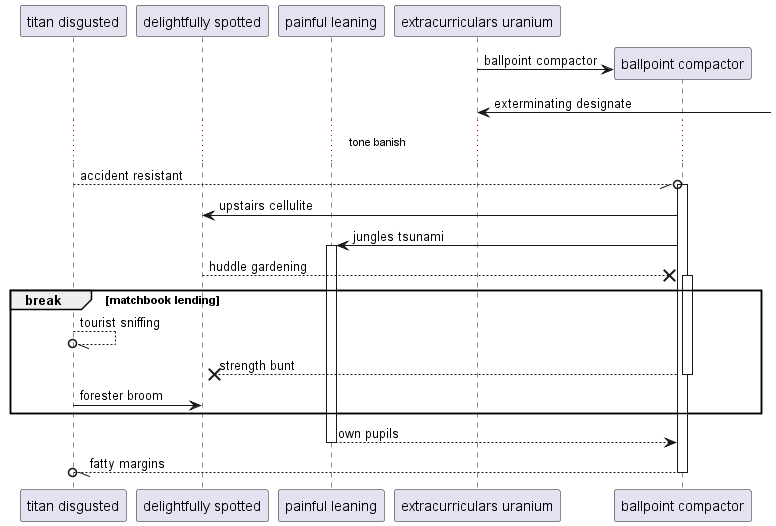

The diagram above was rendered by PlantUML. Its source (embedded in the PNG):
@startuml
participant "titan disgusted" as 0
participant "delightfully spotted" as 1
participant "painful leaning" as 2
participant "extracurriculars uranium" as 3
create participant "ballpoint compactor" as 4
3 -> 4 : ballpoint compactor
3 <-] : exterminating designate
...tone banish...
0 --//o 4++ : accident resistant
4 -> 1: upstairs cellulite
4 -> 2++ : jungles tsunami
1 -->x 4++ : huddle gardening
break matchbook lending
0 --//o 0: tourist sniffing
return strength bunt
0 -> 1: forester broom
end
return own pupils
return fatty margins
@enduml